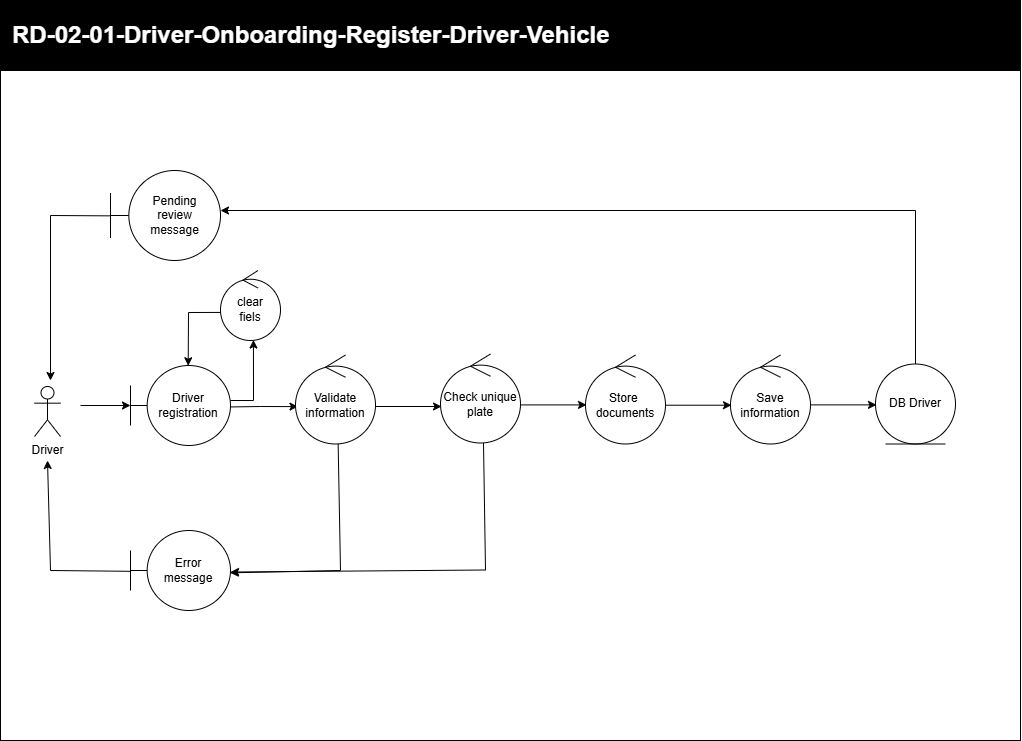

The diagram above was exported from draw.io. Its source (the exported page's mxGraphModel, read from the mxfile embedded in the PNG):
<mxGraphModel dx="709" dy="653" grid="1" gridSize="10" guides="1" tooltips="1" connect="1" arrows="1" fold="1" page="1" pageScale="1" pageWidth="850" pageHeight="1100" background="none" math="0" shadow="0">
  <root>
    <mxCell id="0" />
    <mxCell id="1" parent="0" />
    <mxCell id="OzreDEbsM27HCfb93TVa-2" parent="1" style="whiteSpace=wrap;html=1;movable=1;resizable=1;rotatable=1;deletable=1;editable=1;locked=0;connectable=1;" value="" vertex="1">
      <mxGeometry height="670" width="1020" x="120" y="480" as="geometry" />
    </mxCell>
    <mxCell id="OzreDEbsM27HCfb93TVa-3" parent="1" style="whiteSpace=wrap;html=1;fillColor=#000000;movable=1;resizable=1;rotatable=1;deletable=1;editable=1;locked=0;connectable=1;" value="" vertex="1">
      <mxGeometry height="70" width="1020" x="120" y="410" as="geometry" />
    </mxCell>
    <mxCell id="OzreDEbsM27HCfb93TVa-4" parent="1" style="text;html=1;whiteSpace=wrap;strokeColor=none;fillColor=none;align=left;verticalAlign=middle;rounded=0;fontColor=#FFFFFF;" value="&lt;font style=&quot;font-size: 24px;&quot;&gt;&lt;b&gt;RD-02-01-Driver-Onboarding-Register-Driver-Vehicle&lt;/b&gt;&lt;/font&gt;" vertex="1">
      <mxGeometry height="30" width="740" x="130" y="430" as="geometry" />
    </mxCell>
    <mxCell id="OzreDEbsM27HCfb93TVa-6" parent="1" style="shape=umlActor;verticalLabelPosition=bottom;verticalAlign=top;html=1;labelPerimeter=1;" value="Driver" vertex="1">
      <mxGeometry height="50" width="26" x="154" y="796" as="geometry" />
    </mxCell>
    <mxCell id="7WomwyKvyjI-adCfbeOF-2" parent="1" style="ellipse;shape=umlEntity;whiteSpace=wrap;html=1;" value="DB Driver" vertex="1">
      <mxGeometry height="80" width="80" x="995" y="773.5" as="geometry" />
    </mxCell>
    <mxCell id="7WomwyKvyjI-adCfbeOF-3" parent="1" style="shape=umlBoundary;whiteSpace=wrap;html=1;" value="Driver&lt;br&gt;registration" vertex="1">
      <mxGeometry height="80" width="100" x="250" y="775" as="geometry" />
    </mxCell>
    <mxCell id="7WomwyKvyjI-adCfbeOF-5" edge="1" parent="1" source="7WomwyKvyjI-adCfbeOF-3" style="endArrow=classic;html=1;rounded=0;exitX=1.009;exitY=0.518;exitDx=0;exitDy=0;exitPerimeter=0;entryX=0.031;entryY=0.58;entryDx=0;entryDy=0;entryPerimeter=0;" target="7WomwyKvyjI-adCfbeOF-6" value="">
      <mxGeometry height="50" relative="1" width="50" as="geometry">
        <Array as="points">
          <mxPoint x="380" y="816" />
        </Array>
        <mxPoint x="300" y="1030" as="sourcePoint" />
        <mxPoint x="330" y="1000" as="targetPoint" />
      </mxGeometry>
    </mxCell>
    <mxCell id="7WomwyKvyjI-adCfbeOF-6" parent="1" style="ellipse;shape=umlControl;whiteSpace=wrap;html=1;" value="Validate&lt;br&gt;information" vertex="1">
      <mxGeometry height="89" width="80" x="415" y="764.5" as="geometry" />
    </mxCell>
    <mxCell id="7WomwyKvyjI-adCfbeOF-7" edge="1" parent="1" style="endArrow=classic;html=1;rounded=0;entryX=0;entryY=0.5;entryDx=0;entryDy=0;entryPerimeter=0;" target="7WomwyKvyjI-adCfbeOF-3" value="">
      <mxGeometry height="50" relative="1" width="50" as="geometry">
        <mxPoint x="200" y="815" as="sourcePoint" />
        <mxPoint x="250" y="816" as="targetPoint" />
      </mxGeometry>
    </mxCell>
    <mxCell id="7WomwyKvyjI-adCfbeOF-8" edge="1" parent="1" style="endArrow=classic;html=1;rounded=0;exitX=1.009;exitY=0.518;exitDx=0;exitDy=0;exitPerimeter=0;entryX=0.031;entryY=0.58;entryDx=0;entryDy=0;entryPerimeter=0;" value="">
      <mxGeometry height="50" relative="1" width="50" as="geometry">
        <mxPoint x="495" y="816" as="sourcePoint" />
        <mxPoint x="561" y="816" as="targetPoint" />
      </mxGeometry>
    </mxCell>
    <mxCell id="7WomwyKvyjI-adCfbeOF-9" parent="1" style="ellipse;shape=umlControl;whiteSpace=wrap;html=1;" value="Check unique&lt;br&gt;plate" vertex="1">
      <mxGeometry height="89" width="80" x="560" y="763.5" as="geometry" />
    </mxCell>
    <mxCell id="7WomwyKvyjI-adCfbeOF-10" parent="1" style="shape=umlBoundary;whiteSpace=wrap;html=1;" value="Error&lt;br&gt;message" vertex="1">
      <mxGeometry height="80" width="100" x="250" y="940" as="geometry" />
    </mxCell>
    <mxCell id="7WomwyKvyjI-adCfbeOF-12" edge="1" parent="1" style="endArrow=classic;html=1;rounded=0;exitX=1.009;exitY=0.518;exitDx=0;exitDy=0;exitPerimeter=0;entryX=0.031;entryY=0.58;entryDx=0;entryDy=0;entryPerimeter=0;" value="">
      <mxGeometry height="50" relative="1" width="50" as="geometry">
        <mxPoint x="640" y="814.41" as="sourcePoint" />
        <mxPoint x="706" y="814.41" as="targetPoint" />
      </mxGeometry>
    </mxCell>
    <mxCell id="7WomwyKvyjI-adCfbeOF-13" parent="1" style="ellipse;shape=umlControl;whiteSpace=wrap;html=1;" value="Store&amp;nbsp;&lt;br&gt;documents" vertex="1">
      <mxGeometry height="89" width="80" x="705" y="764.5" as="geometry" />
    </mxCell>
    <mxCell id="7WomwyKvyjI-adCfbeOF-14" parent="1" style="ellipse;shape=umlControl;whiteSpace=wrap;html=1;" value="Save information" vertex="1">
      <mxGeometry height="89" width="80" x="850" y="764.5" as="geometry" />
    </mxCell>
    <mxCell id="7WomwyKvyjI-adCfbeOF-16" edge="1" parent="1" style="endArrow=classic;html=1;rounded=0;exitX=1.009;exitY=0.518;exitDx=0;exitDy=0;exitPerimeter=0;entryX=0.031;entryY=0.58;entryDx=0;entryDy=0;entryPerimeter=0;" value="">
      <mxGeometry height="50" relative="1" width="50" as="geometry">
        <mxPoint x="785" y="814.71" as="sourcePoint" />
        <mxPoint x="851" y="814.71" as="targetPoint" />
      </mxGeometry>
    </mxCell>
    <mxCell id="7WomwyKvyjI-adCfbeOF-17" edge="1" parent="1" style="endArrow=classic;html=1;rounded=0;exitX=1.009;exitY=0.518;exitDx=0;exitDy=0;exitPerimeter=0;entryX=0.031;entryY=0.58;entryDx=0;entryDy=0;entryPerimeter=0;" value="">
      <mxGeometry height="50" relative="1" width="50" as="geometry">
        <mxPoint x="930" y="814.38" as="sourcePoint" />
        <mxPoint x="996" y="814.38" as="targetPoint" />
      </mxGeometry>
    </mxCell>
    <mxCell id="7WomwyKvyjI-adCfbeOF-19" parent="1" style="shape=umlBoundary;whiteSpace=wrap;html=1;" value="Pending&lt;br&gt;review&lt;br&gt;message" vertex="1">
      <mxGeometry height="90" width="110" x="230" y="580" as="geometry" />
    </mxCell>
    <mxCell id="7WomwyKvyjI-adCfbeOF-20" edge="1" parent="1" source="7WomwyKvyjI-adCfbeOF-6" style="endArrow=classic;html=1;rounded=0;exitX=0.533;exitY=0.999;exitDx=0;exitDy=0;exitPerimeter=0;entryX=0.998;entryY=0.529;entryDx=0;entryDy=0;entryPerimeter=0;" target="7WomwyKvyjI-adCfbeOF-10" value="">
      <mxGeometry height="50" relative="1" width="50" as="geometry">
        <Array as="points">
          <mxPoint x="460" y="980" />
        </Array>
        <mxPoint x="450" y="930" as="sourcePoint" />
        <mxPoint x="516" y="930" as="targetPoint" />
      </mxGeometry>
    </mxCell>
    <mxCell id="7WomwyKvyjI-adCfbeOF-21" edge="1" parent="1" style="endArrow=classic;html=1;rounded=0;exitX=0.533;exitY=0.999;exitDx=0;exitDy=0;exitPerimeter=0;entryX=1;entryY=0.519;entryDx=0;entryDy=0;entryPerimeter=0;" target="7WomwyKvyjI-adCfbeOF-10" value="">
      <mxGeometry height="50" relative="1" width="50" as="geometry">
        <Array as="points">
          <mxPoint x="605" y="979.5" />
        </Array>
        <mxPoint x="603" y="852.5" as="sourcePoint" />
        <mxPoint x="495" y="981.5" as="targetPoint" />
      </mxGeometry>
    </mxCell>
    <mxCell id="7WomwyKvyjI-adCfbeOF-23" edge="1" parent="1" source="7WomwyKvyjI-adCfbeOF-10" style="endArrow=classic;html=1;rounded=0;exitX=0.001;exitY=0.51;exitDx=0;exitDy=0;exitPerimeter=0;" value="">
      <mxGeometry height="50" relative="1" width="50" as="geometry">
        <Array as="points">
          <mxPoint x="170" y="980" />
        </Array>
        <mxPoint x="258" y="940" as="sourcePoint" />
        <mxPoint x="167" y="870" as="targetPoint" />
      </mxGeometry>
    </mxCell>
    <mxCell id="7WomwyKvyjI-adCfbeOF-24" edge="1" parent="1" source="7WomwyKvyjI-adCfbeOF-19" style="endArrow=classic;html=1;rounded=0;exitX=0.001;exitY=0.504;exitDx=0;exitDy=0;exitPerimeter=0;" value="">
      <mxGeometry height="50" relative="1" width="50" as="geometry">
        <Array as="points">
          <mxPoint x="170" y="625" />
        </Array>
        <mxPoint x="288" y="630" as="sourcePoint" />
        <mxPoint x="170" y="790" as="targetPoint" />
      </mxGeometry>
    </mxCell>
    <mxCell id="7WomwyKvyjI-adCfbeOF-25" edge="1" parent="1" source="7WomwyKvyjI-adCfbeOF-2" style="endArrow=classic;html=1;rounded=0;exitX=0.5;exitY=0;exitDx=0;exitDy=0;" value="">
      <mxGeometry height="50" relative="1" width="50" as="geometry">
        <Array as="points">
          <mxPoint x="1035" y="620" />
        </Array>
        <mxPoint x="1038" y="630" as="sourcePoint" />
        <mxPoint x="340" y="620" as="targetPoint" />
      </mxGeometry>
    </mxCell>
    <mxCell id="7WomwyKvyjI-adCfbeOF-28" parent="1" style="ellipse;shape=umlControl;whiteSpace=wrap;html=1;" value="clear&lt;br&gt;fiels" vertex="1">
      <mxGeometry height="70" width="60" x="340" y="680" as="geometry" />
    </mxCell>
    <mxCell id="7WomwyKvyjI-adCfbeOF-29" edge="1" parent="1" source="7WomwyKvyjI-adCfbeOF-28" style="endArrow=classic;html=1;rounded=0;exitX=0.001;exitY=0.599;exitDx=0;exitDy=0;exitPerimeter=0;entryX=0.577;entryY=0.003;entryDx=0;entryDy=0;entryPerimeter=0;" target="7WomwyKvyjI-adCfbeOF-3" value="">
      <mxGeometry height="50" relative="1" width="50" as="geometry">
        <Array as="points">
          <mxPoint x="308" y="722" />
        </Array>
        <mxPoint x="310" y="730" as="sourcePoint" />
        <mxPoint x="376" y="730" as="targetPoint" />
      </mxGeometry>
    </mxCell>
    <mxCell id="7WomwyKvyjI-adCfbeOF-30" edge="1" parent="1" style="endArrow=classic;html=1;rounded=0;entryX=0.549;entryY=0.993;entryDx=0;entryDy=0;entryPerimeter=0;" target="7WomwyKvyjI-adCfbeOF-28" value="">
      <mxGeometry height="50" relative="1" width="50" as="geometry">
        <Array as="points">
          <mxPoint x="373" y="810" />
        </Array>
        <mxPoint x="350" y="810" as="sourcePoint" />
        <mxPoint x="436" y="770" as="targetPoint" />
      </mxGeometry>
    </mxCell>
  </root>
</mxGraphModel>